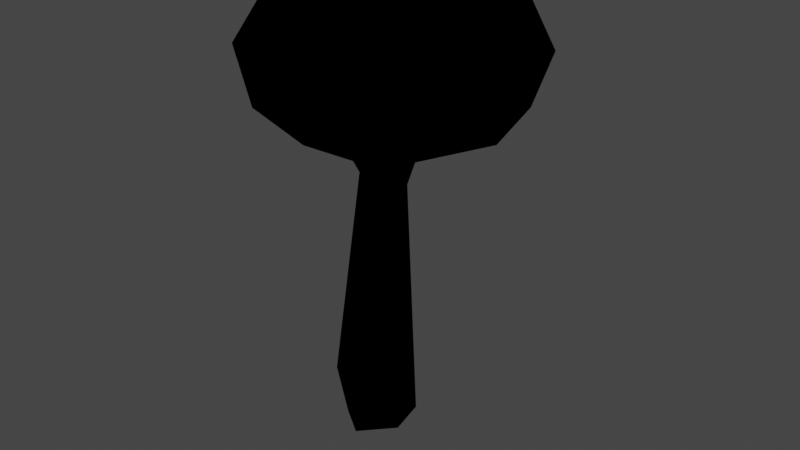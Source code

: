 # Source: flower_outline.blend  (saved by Blender 3.5.10; exported with 4.5.12 LTS)
import bpy
from mathutils import Matrix  # noqa: F401  (used for matrix-valued properties, if any)

bpy.ops.wm.read_factory_settings(use_empty=True)
scene = bpy.context.scene
scene.name = 'Scene'

# ---- collections
col_collection = bpy.data.collections.new('Collection'); scene.collection.children.link(col_collection)

# ---- images (referenced by path relative to the original .blend; pixels are not part of the script)
import os
ASSET_DIR = os.environ.get("B2B_ASSET_DIR", "")  # directory of the original .blend (textures are referenced by path, not embedded)
HERE = os.path.dirname(os.path.abspath(__file__))  # packed textures are extracted next to this script under _unpacked/

def load_image(name, relpath, width, height, colorspace="sRGB"):
    """Load a texture the original file referenced (path relative to the .blend, or extracted next to this script)."""
    p = next((c for c in (os.path.join(HERE, relpath), os.path.join(ASSET_DIR, relpath)) if relpath and os.path.exists(c)), "")
    if p:
        img = bpy.data.images.load(p, check_existing=True)
        img.name = name
    else:  # same state as the original file: an image datablock whose file is absent (Cycles renders it pink)
        img = bpy.data.images.new(name, width, height)
        img.source = "FILE"
        img.filepath = "//" + (relpath or name)
    img.colorspace_settings.name = colorspace
    return img
img_city_png = load_image('city.png', 'city.png', 1024, 1024, 'sRGB')

# ---- materials (node trees are filled in below, after node groups)
mat_lambert = bpy.data.materials.new('lambert')
mat_lambert.use_transparent_shadow = False
mat_outline = bpy.data.materials.new('outline')
mat_outline.use_backface_culling = True
mat_outline.use_transparent_shadow = False

# ---- material node trees
mat_lambert.use_nodes = True; mat_lambert.node_tree.nodes.clear()
_N = mat_lambert.node_tree.nodes; _L = mat_lambert.node_tree.links
n0 = _N.new('ShaderNodeBsdfPrincipled'); n0.name = 'Principled BSDF'; n0.location = (10, 300)
n0.distribution = 'GGX'
n0.subsurface_method = 'RANDOM_WALK_SKIN'
n0.inputs[3].default_value = 1.45
n0.inputs[27].default_value = (0.0, 0.0, 0.0, 1.0)
n0.inputs[28].default_value = 1.0
n1 = _N.new('ShaderNodeOutputMaterial'); n1.name = 'Material Output'; n1.location = (300, 300)
n2 = _N.new('ShaderNodeTexImage'); n2.name = 'Image Texture'; n2.location = (-414, 4)
n2.image = img_city_png
_L.new(n0.outputs[0], n1.inputs[0])
_L.new(n2.outputs[0], n0.inputs[0])
n1.is_active_output = True
mat_outline.use_nodes = True; mat_outline.node_tree.nodes.clear()
_N = mat_outline.node_tree.nodes; _L = mat_outline.node_tree.links
n0 = _N.new('ShaderNodeOutputMaterial'); n0.name = 'Material Output'; n0.location = (300, 300)
n1 = _N.new('ShaderNodeEmission'); n1.name = 'Emission'; n1.location = (58, 277)
n1.inputs[0].default_value = (0.0, 0.0, 0.0, 1.0)
_L.new(n1.outputs[0], n0.inputs[0])
n0.is_active_output = True

# ---- world
world_world = bpy.data.worlds.new('World'); scene.world = world_world
world_world.use_nodes = True; world_world.node_tree.nodes.clear()
_N = world_world.node_tree.nodes; _L = world_world.node_tree.links
n0 = _N.new('ShaderNodeOutputWorld'); n0.name = 'World Output'; n0.location = (300, 300)
n1 = _N.new('ShaderNodeBackground'); n1.name = 'Background'; n1.location = (10, 300)
n1.inputs[0].default_value = (0.05088, 0.05088, 0.05088, 1.0)
_L.new(n1.outputs[0], n0.inputs[0])
n0.is_active_output = True
world_world.color = (0.05088, 0.05088, 0.05088)
world_world.use_sun_shadow = False
world_world.sun_shadow_jitter_overblur = 0.0

# ---- meshes
me_flower = bpy.data.meshes.new('flower')
me_flower.from_pydata([(-0.04977, 0.1719, 0.0581), (0.06537, 0.1644, 0.04859), (-0.05904, 0.2117, 0.06244), (0.07676, 0.2174, 0.07234), (-0.06323, 0.2051, -0.06546), (0.07856, 0.2009, -0.07541), (-0.05993, 0.1676, -0.05734), (0.05538, 0.1599, -0.06697), (0.02809, 0.2235, -0.1166), (-0.00982, 0.2295, 0.101), (0.009722, 0.169, 0.07517), (-0.004239, 0.1629, -0.08397), (-0.07668, 0.1712, 0.002261), (-0.1056, 0.2335, -0.02207), (0.1287, 0.2069, 0.02696), (0.08216, 0.1607, -0.01106), (-0.00199, 0.202, -0.0739), (0.07077, 0.1938, -0.01198), (0.05287, 0.1952, -0.06032), (-0.0585, 0.2018, -0.002), (-0.0474, 0.2035, -0.05351), (-0.03384, 0.2001, 0.03999), (0.01217, 0.2, 0.05763), (0.05712, 0.1985, 0.04159), (0.002442, 0.2402, -0.0623), (0.05835, 0.2301, -0.01422), (0.05347, 0.2138, -0.05642), (-0.03816, 0.2356, -0.007779), (-0.03982, 0.2229, -0.0515), (-0.02405, 0.215, 0.03018), (0.01491, 0.2342, 0.0373), (0.05325, 0.2172, 0.0393), (0.005314, 0.1929, -0.006192), (0.02658, 0.1366, -0.004791), (-0.002262, 0.138, -0.03042), (-0.03027, 0.1425, -0.0001475), (0.002792, 0.1408, 0.02643), (0.01805, -0.06725, 0.002434), (-0.003892, -0.06673, -0.01699), (-0.02526, -0.06438, 0.006066), (-0.0001044, -0.06508, 0.0262), (0.03137, -0.04479, -0.001179), (0.002689, -0.0406, 0.03641), (-0.03711, -0.03904, 0.004493), (-0.003346, -0.04358, -0.03197), (0.01785, 0.1173, -0.007467), (0.009094, 0.1195, 0.01329), (-0.01301, 0.1208, 0.003244), (-0.001781, 0.1185, -0.01759)], [], [(9, 10, 3), (3, 10, 1), (11, 8, 7), (7, 8, 5), (14, 15, 5), (5, 15, 7), (6, 12, 4), (4, 12, 13), (0, 10, 2), (2, 10, 9), (8, 11, 4), (4, 11, 6), (13, 12, 2), (2, 12, 0), (15, 14, 1), (1, 14, 3), (14, 5, 17), (17, 5, 18), (5, 8, 18), (18, 8, 16), (8, 4, 16), (16, 4, 20), (13, 19, 4), (4, 19, 20), (2, 9, 21), (21, 9, 22), (13, 2, 19), (19, 2, 21), (9, 3, 22), (22, 3, 23), (3, 14, 23), (23, 14, 17), (18, 26, 17), (17, 26, 25), (18, 16, 26), (26, 16, 24), (20, 28, 16), (16, 28, 24), (19, 27, 20), (20, 27, 28), (21, 22, 29), (29, 22, 30), (21, 29, 19), (19, 29, 27), (23, 31, 22), (22, 31, 30), (23, 17, 31), (31, 17, 25), (25, 26, 32), (26, 24, 32), (24, 28, 32), (28, 27, 32), (29, 30, 32), (27, 29, 32), (30, 31, 32), (31, 25, 32), (11, 7, 34), (15, 33, 7), (7, 33, 34), (11, 34, 6), (6, 34, 35), (12, 6, 35), (10, 0, 36), (12, 35, 0), (0, 35, 36), (15, 1, 33), (10, 36, 1), (1, 36, 33), (41, 37, 44), (44, 37, 38), (44, 38, 43), (43, 38, 39), (42, 43, 40), (40, 43, 39), (41, 42, 37), (37, 42, 40), (37, 40, 38), (38, 40, 39), (45, 46, 41), (41, 46, 42), (46, 47, 42), (42, 47, 43), (48, 44, 47), (47, 44, 43), (48, 45, 44), (44, 45, 41), (36, 46, 33), (33, 46, 45), (35, 47, 36), (36, 47, 46), (35, 34, 47), (47, 34, 48), (34, 33, 48), (48, 33, 45)])
me_flower.polygons.foreach_set('use_smooth', [True] * 94)
_k = set([(0, 2), (0, 10), (0, 12), (0, 35), (0, 36), (1, 3), (1, 10), (1, 14), (1, 15), (1, 33), (1, 36), (2, 9), (2, 10), (2, 13), (2, 19), (2, 21), (3, 9), (3, 10), (3, 14), (3, 22), (3, 23), (4, 6), (4, 8), (4, 12), (4, 13), (4, 16), (4, 19), (4, 20), (5, 7), (5, 8), (5, 14), (5, 15), (5, 17), (5, 18), (6, 11), (6, 12), (6, 34), (6, 35), (7, 8), (7, 11), (7, 15), (7, 33), (7, 34), (8, 11), (8, 16), (8, 18), (9, 10), (9, 21), (9, 22), (10, 36), (11, 34), (12, 13), (12, 35), (13, 19), (14, 15), (14, 17), (14, 23), (15, 33), (16, 18), (16, 20), (16, 24), (16, 26), (16, 28), (17, 18), (17, 23), (17, 25), (17, 26), (17, 31), (18, 26), (19, 20), (19, 21), (19, 27), (19, 29), (20, 27), (20, 28), (21, 22), (21, 29), (22, 23), (22, 29), (22, 30), (22, 31), (23, 31), (24, 26), (24, 28), (24, 32), (25, 26), (25, 31), (25, 32), (26, 32), (27, 28), (27, 29), (27, 32), (28, 32), (29, 30), (29, 32), (30, 31), (30, 32), (31, 32), (33, 34), (33, 36), (33, 45), (33, 46), (33, 48), (34, 35), (34, 47), (34, 48), (35, 36), (35, 47), (36, 46), (36, 47), (37, 38), (37, 40), (37, 41), (38, 39), (38, 44), (39, 40), (39, 43), (40, 42), (41, 42), (41, 44), (41, 45), (41, 46), (42, 43), (42, 46), (42, 47), (43, 44), (43, 47), (44, 45), (44, 47), (44, 48), (45, 46), (45, 48), (46, 47), (47, 48)])
me_flower.attributes.new('sharp_edge', 'BOOLEAN', 'EDGE').data.foreach_set('value', [ (min(e.vertices), max(e.vertices)) in _k for e in me_flower.edges])
_uv = me_flower.uv_layers.new(name='Diffuse UV')
_uv.uv.foreach_set('vector', [0.2728, 0.8031, 0.2728, 0.8031, 0.2728, 0.8031, 0.2728, 0.8031, 0.2728, 0.8031, 0.2728, 0.8031, 0.2728, 0.8031, 0.2728, 0.8031, 0.2728, 0.8031, 0.2728, 0.8031, 0.2728, 0.8031, 0.2728, 0.8031, 0.2728, 0.8031, 0.2728, 0.8031, 0.2728, 0.8031, 0.2728, 0.8031, 0.2728, 0.8031, 0.2728, 0.8031, 0.2728, 0.8031, 0.2728, 0.8031, 0.2728, 0.8031, 0.2728, 0.8031, 0.2728, 0.8031, 0.2728, 0.8031, 0.2728, 0.8031, 0.2728, 0.8031, 0.2728, 0.8031, 0.2728, 0.8031, 0.2728, 0.8031, 0.2728, 0.8031, 0.2728, 0.8031, 0.2728, 0.8031, 0.2728, 0.8031, 0.2728, 0.8031, 0.2728, 0.8031, 0.2728, 0.8031, 0.2728, 0.8031, 0.2728, 0.8031, 0.2728, 0.8031, 0.2728, 0.8031, 0.2728, 0.8031, 0.2728, 0.8031, 0.2728, 0.8031, 0.2728, 0.8031, 0.2728, 0.8031, 0.2728, 0.8031, 0.2728, 0.8031, 0.2728, 0.8031, 0.2728, 0.8031, 0.2728, 0.8031, 0.2728, 0.8031, 0.2728, 0.8031, 0.2728, 0.8031, 0.2728, 0.8031, 0.2728, 0.8031, 0.2728, 0.8031, 0.2728, 0.8031, 0.2728, 0.8031, 0.2728, 0.8031, 0.2728, 0.8031, 0.2728, 0.8031, 0.2728, 0.8031, 0.2728, 0.8031, 0.2728, 0.8031, 0.2728, 0.8031, 0.2728, 0.8031, 0.2728, 0.8031, 0.2728, 0.8031, 0.2728, 0.8031, 0.2728, 0.8031, 0.2728, 0.8031, 0.2728, 0.8031, 0.2728, 0.8031, 0.2728, 0.8031, 0.2728, 0.8031, 0.2728, 0.8031, 0.2728, 0.8031, 0.2728, 0.8031, 0.2728, 0.8031, 0.2728, 0.8031, 0.2728, 0.8031, 0.2728, 0.8031, 0.2728, 0.8031, 0.2728, 0.8031, 0.2728, 0.8031, 0.2728, 0.8031, 0.2728, 0.8031, 0.2728, 0.8031, 0.2728, 0.8031, 0.2728, 0.8031, 0.2728, 0.8031, 0.2728, 0.8031, 0.2728, 0.8031, 0.2728, 0.8031, 0.2728, 0.8031, 0.2728, 0.8031, 0.2728, 0.8031, 0.2728, 0.8031, 0.2728, 0.8031, 0.2728, 0.8031, 0.2728, 0.8031, 0.2728, 0.8031, 0.2728, 0.8031, 0.2728, 0.8031, 0.2728, 0.8031, 0.2728, 0.8031, 0.2728, 0.8031, 0.2728, 0.8031, 0.2728, 0.8031, 0.2728, 0.8031, 0.2728, 0.8031, 0.2728, 0.8031, 0.2728, 0.8031, 0.2728, 0.8031, 0.2728, 0.8031, 0.2728, 0.8031, 0.2728, 0.8031, 0.2728, 0.8031, 0.2728, 0.8031, 0.2728, 0.8031, 0.2728, 0.8031, 0.2728, 0.8031, 0.2728, 0.8031, 0.2728, 0.8031, 0.2728, 0.8031, 0.2728, 0.8031, 0.2728, 0.8031, 0.2728, 0.8031, 0.2728, 0.8031, 0.2728, 0.8031, 0.2728, 0.8031, 0.2728, 0.8031, 0.2728, 0.8031, 0.2728, 0.8031, 0.2728, 0.8031, 0.2728, 0.8031, 0.2728, 0.8031, 0.2728, 0.8031, 0.2728, 0.8031, 0.2728, 0.8031, 0.2728, 0.8031, 0.2728, 0.8031, 0.2728, 0.8031, 0.2728, 0.8031, 0.2728, 0.8031, 0.2728, 0.8031, 0.2728, 0.8031, 0.2728, 0.8031, 0.2728, 0.8031, 0.2728, 0.8031, 0.2728, 0.8031, 0.2728, 0.8031, 0.2728, 0.8031, 0.2728, 0.8031, 0.2728, 0.8031, 0.2728, 0.8031, 0.2728, 0.8031, 0.2728, 0.8031, 0.2728, 0.8031, 0.2728, 0.8031, 0.2728, 0.8031, 0.2728, 0.8031, 0.2728, 0.8031, 0.2728, 0.8031, 0.2728, 0.8031, 0.2728, 0.8031, 0.2728, 0.8031, 0.2728, 0.8031, 0.2728, 0.8031, 0.2728, 0.8031, 0.2728, 0.8031, 0.2728, 0.8031, 0.2728, 0.8031, 0.2728, 0.8031, 0.2728, 0.8031, 0.2728, 0.8031, 0.2728, 0.8031, 0.2728, 0.8031, 0.2728, 0.8031, 0.2728, 0.8031, 0.2728, 0.8031, 0.2728, 0.8031, 0.2728, 0.8031, 0.2728, 0.8031, 0.2728, 0.8031, 0.2728, 0.8031, 0.2728, 0.8031, 0.2728, 0.8031, 0.2728, 0.8031, 0.2728, 0.8031, 0.2728, 0.8031, 0.2728, 0.8031, 0.2728, 0.8031, 0.2728, 0.8031, 0.2728, 0.8031, 0.2728, 0.8031, 0.2728, 0.8031, 0.2728, 0.8031, 0.2728, 0.8031, 0.2728, 0.8031, 0.2728, 0.8031, 0.2728, 0.8031, 0.2728, 0.8031, 0.2728, 0.8031, 0.5547, 0.8034, 0.5547, 0.8034, 0.5547, 0.8034, 0.5547, 0.8034, 0.5547, 0.8034, 0.5547, 0.8034, 0.5547, 0.8034, 0.5547, 0.8034, 0.5547, 0.8034, 0.5547, 0.8034, 0.5547, 0.8034, 0.5547, 0.8034, 0.5547, 0.8034, 0.5547, 0.8034, 0.5547, 0.8034, 0.5547, 0.8034, 0.5547, 0.8034, 0.5547, 0.8034, 0.5547, 0.8034, 0.5547, 0.8034, 0.5547, 0.8034, 0.5547, 0.8034, 0.5547, 0.8034, 0.5547, 0.8034, 0.5547, 0.8034, 0.5547, 0.8034, 0.5547, 0.8034, 0.5547, 0.8034, 0.5547, 0.8034, 0.5547, 0.8034, 0.5547, 0.8034, 0.5547, 0.8034, 0.5547, 0.8034, 0.5547, 0.8034, 0.5547, 0.8034, 0.5547, 0.8034, 0.5547, 0.8034, 0.5547, 0.8034, 0.5547, 0.8034, 0.5547, 0.8034, 0.5547, 0.8034, 0.5547, 0.8034, 0.5547, 0.8034, 0.5547, 0.8034, 0.5547, 0.8034, 0.5547, 0.8034, 0.5547, 0.8034, 0.5547, 0.8034, 0.5547, 0.8034, 0.5547, 0.8034, 0.5547, 0.8034, 0.5547, 0.8034, 0.5547, 0.8034, 0.5547, 0.8034, 0.5547, 0.8034, 0.5547, 0.8034, 0.5547, 0.8034, 0.5547, 0.8034, 0.5547, 0.8034, 0.5547, 0.8034, 0.5547, 0.8034, 0.5547, 0.8034, 0.5547, 0.8034, 0.5547, 0.8034, 0.5547, 0.8034, 0.5547, 0.8034, 0.5547, 0.8034, 0.5547, 0.8034, 0.5547, 0.8034, 0.5547, 0.8034, 0.5547, 0.8034, 0.5547, 0.8034, 0.5547, 0.8034, 0.5547, 0.8034, 0.5547, 0.8034, 0.5547, 0.8034, 0.5547, 0.8034, 0.5547, 0.8034])
_ca = me_flower.color_attributes.new('vertexColor', 'BYTE_COLOR', 'CORNER')
_ca.data.foreach_set('color', [1.0, 1.0, 1.0, 1.0, 1.0, 1.0, 1.0, 1.0, 1.0, 1.0, 1.0, 1.0, 1.0, 1.0, 1.0, 1.0, 1.0, 1.0, 1.0, 1.0, 1.0, 1.0, 1.0, 1.0, 1.0, 1.0, 1.0, 1.0, 1.0, 1.0, 1.0, 1.0, 1.0, 1.0, 1.0, 1.0, 1.0, 1.0, 1.0, 1.0, 1.0, 1.0, 1.0, 1.0, 1.0, 1.0, 1.0, 1.0, 1.0, 1.0, 1.0, 1.0, 1.0, 1.0, 1.0, 1.0, 1.0, 1.0, 1.0, 1.0, 1.0, 1.0, 1.0, 1.0, 1.0, 1.0, 1.0, 1.0, 1.0, 1.0, 1.0, 1.0, 1.0, 1.0, 1.0, 1.0, 1.0, 1.0, 1.0, 1.0, 1.0, 1.0, 1.0, 1.0, 1.0, 1.0, 1.0, 1.0, 1.0, 1.0, 1.0, 1.0, 1.0, 1.0, 1.0, 1.0, 1.0, 1.0, 1.0, 1.0, 1.0, 1.0, 1.0, 1.0, 1.0, 1.0, 1.0, 1.0, 1.0, 1.0, 1.0, 1.0, 1.0, 1.0, 1.0, 1.0, 1.0, 1.0, 1.0, 1.0, 1.0, 1.0, 1.0, 1.0, 1.0, 1.0, 1.0, 1.0, 1.0, 1.0, 1.0, 1.0, 1.0, 1.0, 1.0, 1.0, 1.0, 1.0, 1.0, 1.0, 1.0, 1.0, 1.0, 1.0, 1.0, 1.0, 1.0, 1.0, 1.0, 1.0, 1.0, 1.0, 1.0, 1.0, 1.0, 1.0, 1.0, 1.0, 1.0, 1.0, 1.0, 1.0, 1.0, 1.0, 1.0, 1.0, 1.0, 1.0, 1.0, 1.0, 1.0, 1.0, 1.0, 1.0, 1.0, 1.0, 1.0, 1.0, 1.0, 1.0, 1.0, 1.0, 1.0, 1.0, 1.0, 1.0, 1.0, 1.0, 1.0, 1.0, 1.0, 1.0, 1.0, 1.0, 1.0, 1.0, 1.0, 1.0, 1.0, 1.0, 1.0, 1.0, 1.0, 1.0, 1.0, 1.0, 1.0, 1.0, 1.0, 1.0, 1.0, 1.0, 1.0, 1.0, 1.0, 1.0, 1.0, 1.0, 1.0, 1.0, 1.0, 1.0, 1.0, 1.0, 1.0, 1.0, 1.0, 1.0, 1.0, 1.0, 1.0, 1.0, 1.0, 1.0, 1.0, 1.0, 1.0, 1.0, 1.0, 1.0, 1.0, 1.0, 1.0, 1.0, 1.0, 1.0, 1.0, 1.0, 1.0, 1.0, 1.0, 1.0, 1.0, 1.0, 1.0, 1.0, 1.0, 1.0, 1.0, 1.0, 1.0, 1.0, 1.0, 1.0, 1.0, 1.0, 1.0, 1.0, 1.0, 1.0, 1.0, 1.0, 1.0, 1.0, 1.0, 1.0, 1.0, 1.0, 1.0, 1.0, 1.0, 1.0, 1.0, 1.0, 1.0, 1.0, 1.0, 1.0, 1.0, 1.0, 1.0, 1.0, 1.0, 1.0, 1.0, 1.0, 1.0, 1.0, 1.0, 1.0, 1.0, 1.0, 1.0, 1.0, 1.0, 1.0, 1.0, 1.0, 1.0, 1.0, 1.0, 1.0, 1.0, 1.0, 1.0, 1.0, 1.0, 1.0, 1.0, 1.0, 1.0, 1.0, 1.0, 1.0, 1.0, 1.0, 1.0, 1.0, 1.0, 1.0, 1.0, 1.0, 1.0, 1.0, 1.0, 1.0, 1.0, 1.0, 1.0, 1.0, 1.0, 1.0, 1.0, 1.0, 1.0, 1.0, 1.0, 1.0, 1.0, 1.0, 1.0, 1.0, 1.0, 1.0, 1.0, 1.0, 1.0, 1.0, 1.0, 1.0, 1.0, 1.0, 1.0, 1.0, 1.0, 1.0, 1.0, 1.0, 1.0, 1.0, 1.0, 1.0, 1.0, 1.0, 1.0, 1.0, 1.0, 1.0, 1.0, 1.0, 1.0, 1.0, 1.0, 1.0, 1.0, 1.0, 1.0, 1.0, 1.0, 1.0, 1.0, 1.0, 1.0, 1.0, 1.0, 1.0, 1.0, 1.0, 1.0, 1.0, 1.0, 1.0, 1.0, 1.0, 1.0, 1.0, 1.0, 1.0, 1.0, 1.0, 1.0, 1.0, 1.0, 1.0, 1.0, 1.0, 1.0, 1.0, 1.0, 1.0, 1.0, 1.0, 1.0, 1.0, 1.0, 1.0, 1.0, 1.0, 1.0, 1.0, 1.0, 1.0, 1.0, 1.0, 1.0, 1.0, 1.0, 1.0, 1.0, 1.0, 1.0, 1.0, 1.0, 1.0, 1.0, 1.0, 1.0, 1.0, 1.0, 1.0, 1.0, 1.0, 1.0, 1.0, 1.0, 1.0, 1.0, 1.0, 1.0, 1.0, 1.0, 1.0, 1.0, 1.0, 1.0, 1.0, 1.0, 1.0, 1.0, 1.0, 1.0, 1.0, 1.0, 1.0, 1.0, 1.0, 1.0, 1.0, 1.0, 1.0, 1.0, 1.0, 1.0, 1.0, 1.0, 1.0, 1.0, 1.0, 1.0, 1.0, 1.0, 1.0, 1.0, 1.0, 1.0, 1.0, 1.0, 1.0, 1.0, 1.0, 1.0, 1.0, 1.0, 1.0, 1.0, 1.0, 1.0, 1.0, 1.0, 1.0, 1.0, 1.0, 1.0, 1.0, 1.0, 1.0, 1.0, 1.0, 1.0, 1.0, 1.0, 1.0, 1.0, 1.0, 1.0, 1.0, 1.0, 1.0, 1.0, 1.0, 1.0, 1.0, 1.0, 1.0, 1.0, 1.0, 1.0, 1.0, 1.0, 1.0, 1.0, 1.0, 1.0, 1.0, 1.0, 1.0, 1.0, 1.0, 1.0, 1.0, 1.0, 1.0, 1.0, 1.0, 1.0, 1.0, 1.0, 1.0, 1.0, 1.0, 1.0, 1.0, 1.0, 1.0, 1.0, 1.0, 1.0, 1.0, 1.0, 1.0, 1.0, 1.0, 1.0, 1.0, 1.0, 1.0, 1.0, 1.0, 1.0, 1.0, 1.0, 1.0, 1.0, 1.0, 1.0, 1.0, 1.0, 1.0, 1.0, 1.0, 1.0, 1.0, 1.0, 1.0, 1.0, 1.0, 1.0, 1.0, 1.0, 1.0, 1.0, 1.0, 1.0, 1.0, 1.0, 1.0, 1.0, 1.0, 1.0, 1.0, 1.0, 1.0, 1.0, 1.0, 1.0, 1.0, 1.0, 1.0, 1.0, 1.0, 1.0, 1.0, 1.0, 1.0, 1.0, 1.0, 1.0, 1.0, 1.0, 1.0, 1.0, 1.0, 1.0, 1.0, 1.0, 1.0, 1.0, 1.0, 1.0, 1.0, 1.0, 1.0, 1.0, 1.0, 1.0, 1.0, 1.0, 1.0, 1.0, 1.0, 1.0, 1.0, 1.0, 1.0, 1.0, 1.0, 1.0, 1.0, 1.0, 1.0, 1.0, 1.0, 1.0, 1.0, 1.0, 1.0, 1.0, 1.0, 1.0, 1.0, 1.0, 1.0, 1.0, 1.0, 1.0, 1.0, 1.0, 1.0, 1.0, 1.0, 1.0, 1.0, 1.0, 1.0, 1.0, 1.0, 1.0, 1.0, 1.0, 1.0, 1.0, 1.0, 1.0, 1.0, 1.0, 1.0, 1.0, 1.0, 1.0, 1.0, 1.0, 1.0, 1.0, 1.0, 1.0, 1.0, 1.0, 1.0, 1.0, 1.0, 1.0, 1.0, 1.0, 1.0, 1.0, 1.0, 1.0, 1.0, 1.0, 1.0, 1.0, 1.0, 1.0, 1.0, 1.0, 1.0, 1.0, 1.0, 1.0, 1.0, 1.0, 1.0, 1.0, 1.0, 1.0, 1.0, 1.0, 1.0, 1.0, 1.0, 1.0, 1.0, 1.0, 1.0, 1.0, 1.0, 1.0, 1.0, 1.0, 1.0, 1.0, 1.0, 1.0, 1.0, 1.0, 1.0, 1.0, 1.0, 1.0, 1.0, 1.0, 1.0, 1.0, 1.0, 1.0, 1.0, 1.0, 1.0, 1.0, 1.0, 1.0, 1.0, 1.0, 1.0, 1.0, 1.0, 1.0, 1.0, 1.0, 1.0, 1.0, 1.0, 1.0, 1.0, 1.0, 1.0, 1.0, 1.0, 1.0, 1.0, 1.0, 1.0, 1.0, 1.0, 1.0, 1.0, 1.0, 1.0, 1.0, 1.0, 1.0, 1.0, 1.0, 1.0, 1.0, 1.0, 1.0, 1.0, 1.0, 1.0, 1.0, 1.0, 1.0, 1.0, 1.0, 1.0, 1.0, 1.0, 1.0, 1.0, 1.0, 1.0, 1.0, 1.0, 1.0, 1.0, 1.0, 1.0, 1.0, 1.0, 1.0, 1.0, 1.0, 1.0, 1.0, 1.0, 1.0, 1.0, 1.0, 1.0, 1.0, 1.0, 1.0, 1.0, 1.0, 1.0, 1.0, 1.0, 1.0, 1.0, 1.0, 1.0, 1.0, 1.0, 1.0, 1.0, 1.0, 1.0, 1.0, 1.0, 1.0, 1.0, 1.0, 1.0, 1.0, 1.0, 1.0, 1.0, 1.0, 1.0, 1.0, 1.0, 1.0, 1.0, 1.0, 1.0, 1.0, 1.0, 1.0, 1.0, 1.0, 1.0, 1.0, 1.0, 1.0, 1.0, 1.0, 1.0, 1.0, 1.0, 1.0, 1.0, 1.0, 1.0, 1.0, 1.0, 1.0, 1.0, 1.0, 1.0, 1.0, 1.0, 1.0, 1.0, 1.0, 1.0, 1.0, 1.0, 1.0, 1.0, 1.0, 1.0, 1.0, 1.0, 1.0, 1.0, 1.0, 1.0, 1.0, 1.0, 1.0, 1.0, 1.0, 1.0, 1.0, 1.0, 1.0, 1.0, 1.0, 1.0, 1.0, 1.0, 1.0, 1.0, 1.0, 1.0, 1.0, 1.0, 1.0, 1.0, 1.0, 1.0, 1.0, 1.0, 1.0, 1.0, 1.0, 1.0, 1.0, 1.0, 1.0, 1.0, 1.0, 1.0, 1.0, 1.0, 1.0, 1.0, 1.0, 1.0, 1.0, 1.0, 1.0, 1.0, 1.0, 1.0, 1.0, 1.0, 1.0, 1.0, 1.0, 1.0, 1.0, 1.0, 1.0, 1.0, 1.0, 1.0, 1.0, 1.0, 1.0, 1.0, 1.0, 1.0, 1.0, 1.0, 1.0, 1.0, 1.0, 1.0, 1.0, 1.0, 1.0, 1.0, 1.0, 1.0, 1.0, 1.0, 1.0, 1.0, 1.0, 1.0, 1.0, 1.0, 1.0, 1.0, 1.0, 1.0, 1.0, 1.0, 1.0, 1.0, 1.0, 1.0, 1.0, 1.0, 1.0, 1.0, 1.0, 1.0, 1.0, 1.0, 1.0, 1.0, 1.0, 1.0, 1.0, 1.0, 1.0, 1.0, 1.0, 1.0, 1.0, 1.0, 1.0, 1.0, 1.0, 1.0, 1.0, 1.0, 1.0, 1.0, 1.0, 1.0, 1.0, 1.0, 1.0, 1.0, 1.0, 1.0, 1.0, 1.0, 1.0, 1.0, 1.0, 1.0, 1.0, 1.0, 1.0, 1.0, 1.0, 1.0, 1.0, 1.0, 1.0, 1.0, 1.0, 1.0, 1.0, 1.0, 1.0, 1.0, 1.0, 1.0, 1.0, 1.0, 1.0, 1.0, 1.0, 1.0, 1.0, 1.0, 1.0, 1.0, 1.0, 1.0, 1.0, 1.0, 1.0, 1.0, 1.0, 1.0, 1.0, 1.0, 1.0, 1.0, 1.0, 1.0, 1.0, 1.0, 1.0, 1.0, 1.0, 1.0, 1.0, 1.0, 1.0, 1.0, 1.0, 1.0, 1.0, 1.0, 1.0, 1.0, 1.0, 1.0, 1.0, 1.0, 1.0, 1.0, 1.0, 1.0, 1.0, 1.0, 1.0, 1.0, 1.0, 1.0])
me_flower.materials.append(mat_lambert)
me_flower.materials.append(mat_outline)
me_flower.update()
me_flower.normals_split_custom_set([tuple(v) for v in zip(*[iter([0.2606, -0.3068, 0.9154, 0.2606, -0.3068, 0.9154, 0.2606, -0.3068, 0.9154, 0.3561, -0.4442, 0.8221, 0.3561, -0.4442, 0.8221, 0.3561, -0.4442, 0.8221, 0.2047, -0.5458, -0.8125, 0.2047, -0.5458, -0.8125, 0.2047, -0.5458, -0.8125, 0.4537, -0.4188, -0.7866, 0.4537, -0.4188, -0.7866, 0.4537, -0.4188, -0.7866, 0.7886, -0.5006, -0.3572, 0.7886, -0.5006, -0.3572, 0.7886, -0.5006, -0.3572, 0.776, -0.5143, -0.3651, 0.776, -0.5143, -0.3651, 0.776, -0.5143, -0.3651, -0.9553, -0.1405, -0.2601, -0.9553, -0.1405, -0.2601, -0.9553, -0.1405, -0.2601, -0.7582, -0.5102, -0.406, -0.7582, -0.5102, -0.406, -0.7582, -0.5102, -0.406, -0.2796, -0.1682, 0.9453, -0.2796, -0.1682, 0.9453, -0.2796, -0.1682, 0.9453, -0.4338, -0.4686, 0.7696, -0.4338, -0.4686, 0.7696, -0.4338, -0.4686, 0.7696, -0.4387, -0.2325, -0.868, -0.4363, -0.2282, -0.8704, -0.4386, -0.2323, -0.8682, -0.4386, -0.2323, -0.8682, -0.4363, -0.2282, -0.8704, -0.4358, -0.2272, -0.8709, -0.8749, -0.2421, 0.4195, -0.8718, -0.248, 0.4225, -0.8747, -0.2423, 0.4196, -0.8747, -0.2423, 0.4196, -0.8718, -0.248, 0.4225, -0.8711, -0.2492, 0.4232, 0.594, -0.7752, 0.2152, 0.594, -0.7752, 0.2152, 0.594, -0.7752, 0.2152, 0.5394, -0.4376, 0.7194, 0.5394, -0.4376, 0.7194, 0.5394, -0.4376, 0.7194, -0.2681, 0.9605, 0.07509, -0.2681, 0.9605, 0.07509, -0.2681, 0.9605, 0.07509, -0.1648, 0.9822, 0.09024, -0.1648, 0.9822, 0.09024, -0.1648, 0.9822, 0.09024, 0.05288, 0.9011, 0.4303, 0.05288, 0.9011, 0.4303, 0.05288, 0.9011, 0.4303, -0.001577, 0.8929, 0.4502, -0.001577, 0.8929, 0.4502, -0.001577, 0.8929, 0.4502, 0.1138, 0.8521, 0.5109, 0.1138, 0.8521, 0.5109, 0.1138, 0.8521, 0.5109, 0.0588, 0.9966, 0.0583, 0.0588, 0.9966, 0.0583, 0.0588, 0.9966, 0.0583, 0.558, 0.8298, 0.001181, 0.558, 0.8298, 0.001181, 0.558, 0.8298, 0.001181, 0.06786, 0.9966, 0.04631, 0.06786, 0.9966, 0.04631, 0.06786, 0.9966, 0.04631, 0.01986, 0.8978, -0.44, 0.01986, 0.8978, -0.44, 0.01986, 0.8978, -0.44, 0.1889, 0.8537, -0.4853, 0.1889, 0.8537, -0.4853, 0.1889, 0.8537, -0.4853, 0.5885, 0.7998, -0.1178, 0.5885, 0.7998, -0.1178, 0.5885, 0.7998, -0.1178, 0.3056, 0.9415, -0.1419, 0.3056, 0.9415, -0.1419, 0.3056, 0.9415, -0.1419, -0.08308, 0.8037, -0.5892, -0.08308, 0.8037, -0.5892, -0.08308, 0.8037, -0.5892, -0.1342, 0.8801, -0.4554, -0.1342, 0.8801, -0.4554, -0.1342, 0.8801, -0.4554, -0.1901, 0.8858, -0.4233, -0.1901, 0.8858, -0.4233, -0.1901, 0.8858, -0.4233, -0.1401, 0.9825, -0.123, -0.1401, 0.9825, -0.123, -0.1401, 0.9825, -0.123, 0.9373, 0.04255, -0.3458, 0.9373, 0.04255, -0.3458, 0.9373, 0.04255, -0.3458, 0.9262, 0.303, -0.2244, 0.9262, 0.303, -0.2244, 0.9262, 0.303, -0.2244, 0.258, 0.1911, -0.9471, 0.258, 0.1911, -0.9471, 0.258, 0.1911, -0.9471, 0.2407, 0.2563, -0.9361, 0.2407, 0.2563, -0.9361, 0.2407, 0.2563, -0.9361, -0.3905, 0.2446, -0.8875, -0.3905, 0.2446, -0.8875, -0.3905, 0.2446, -0.8875, -0.3523, 0.3091, -0.8834, -0.3523, 0.3091, -0.8834, -0.3523, 0.3091, -0.8834, -0.8567, 0.4874, -0.169, -0.8567, 0.4874, -0.169, -0.8567, 0.4874, -0.169, -0.9265, 0.3693, -0.07199, -0.9265, 0.3693, -0.07199, -0.9265, 0.3693, -0.07199, -0.2708, 0.6483, 0.7116, -0.2708, 0.6483, 0.7116, -0.2708, 0.6483, 0.7116, -0.386, 0.4938, 0.7792, -0.386, 0.4938, 0.7792, -0.386, 0.4938, 0.7792, -0.6258, 0.673, 0.3943, -0.6258, 0.673, 0.3943, -0.6258, 0.673, 0.3943, -0.6849, 0.503, 0.5272, -0.6849, 0.503, 0.5272, -0.6849, 0.503, 0.5272, 0.3357, 0.1828, 0.9241, 0.3357, 0.1828, 0.9241, 0.3357, 0.1828, 0.9241, 0.1738, 0.4928, 0.8526, 0.1738, 0.4928, 0.8526, 0.1738, 0.4928, 0.8526, 0.949, 0.2238, 0.2219, 0.949, 0.2238, 0.2219, 0.949, 0.2238, 0.2219, 0.9296, 0.3283, 0.1675, 0.9296, 0.3283, 0.1675, 0.9296, 0.3283, 0.1675, -0.5816, 0.779, -0.2343, -0.5816, 0.779, -0.2343, -0.5816, 0.779, -0.2343, 0.3108, 0.7347, 0.603, 0.3108, 0.7347, 0.603, 0.3108, 0.7347, 0.603, -0.144, 0.7532, 0.6418, -0.144, 0.7532, 0.6418, -0.144, 0.7532, 0.6418, 0.6864, 0.691, -0.2265, 0.6864, 0.691, -0.2265, 0.6864, 0.691, -0.2265, -0.2432, 0.7295, -0.6393, -0.2432, 0.7295, -0.6393, -0.2432, 0.7295, -0.6393, 0.6923, 0.7102, 0.1276, 0.6923, 0.7102, 0.1276, 0.6923, 0.7102, 0.1276, 0.3236, 0.6494, -0.6882, 0.3236, 0.6494, -0.6882, 0.3236, 0.6494, -0.6882, -0.5533, 0.8204, 0.1444, -0.5533, 0.8204, 0.1444, -0.5533, 0.8204, 0.1444, 0.07589, -0.903, -0.423, 0.07589, -0.903, -0.423, 0.07589, -0.903, -0.423, 0.3754, -0.9115, -0.1681, 0.3754, -0.9115, -0.1681, 0.3754, -0.9115, -0.1681, 0.1915, -0.9448, -0.2658, 0.1915, -0.9448, -0.2658, 0.1915, -0.9448, -0.2658, -0.265, -0.8779, -0.3987, -0.265, -0.8779, -0.3987, -0.265, -0.8779, -0.3987, -0.3697, -0.9061, -0.2056, -0.3697, -0.9061, -0.2056, -0.3697, -0.9061, -0.2056, -0.5264, -0.8446, -0.0973, -0.5264, -0.8446, -0.0973, -0.5264, -0.8446, -0.0973, -0.1886, -0.8386, 0.5111, -0.1886, -0.8386, 0.5111, -0.1886, -0.8386, 0.5111, -0.4989, -0.8293, 0.2516, -0.4989, -0.8293, 0.2516, -0.4989, -0.8293, 0.2516, -0.3193, -0.8847, 0.3396, -0.3193, -0.8847, 0.3396, -0.3193, -0.8847, 0.3396, 0.4074, -0.8972, 0.1703, 0.4074, -0.8972, 0.1703, 0.4074, -0.8972, 0.1703, 0.1565, -0.8648, 0.4771, 0.1565, -0.8648, 0.4771, 0.1565, -0.8648, 0.4771, 0.2386, -0.9217, 0.3057, 0.2386, -0.9217, 0.3057, 0.2386, -0.9217, 0.3057, 0.6303, -0.2857, -0.7219, 0.6309, -0.2852, -0.7215, 0.6309, -0.2852, -0.7215, 0.6309, -0.2852, -0.7215, 0.6309, -0.2852, -0.7215, 0.6316, -0.2847, -0.7212, -0.7352, -0.1399, -0.6633, -0.7343, -0.1391, -0.6645, -0.7343, -0.1391, -0.6645, -0.7343, -0.1391, -0.6645, -0.7343, -0.1391, -0.6645, -0.7334, -0.1382, -0.6656, -0.626, -0.05032, 0.7782, -0.6255, -0.04977, 0.7787, -0.6254, -0.0498, 0.7787, -0.6254, -0.0498, 0.7787, -0.6255, -0.04977, 0.7787, -0.6249, -0.04926, 0.7792, 0.7663, -0.2077, 0.608, 0.7674, -0.2069, 0.6069, 0.7674, -0.2069, 0.6069, 0.7674, -0.2069, 0.6069, 0.7674, -0.2069, 0.6069, 0.7684, -0.2061, 0.6059, -0.06239, -0.9971, 0.04343, -0.06239, -0.9971, 0.04343, -0.06239, -0.9971, 0.04343, -0.06239, -0.9971, 0.04343, -0.06239, -0.9971, 0.04343, -0.0624, -0.9971, 0.04343, 0.9215, 0.07525, 0.3809, 0.9215, 0.07525, 0.3809, 0.9215, 0.07525, 0.3809, 0.7966, 0.04351, 0.603, 0.7966, 0.04351, 0.603, 0.7966, 0.04351, 0.603, -0.3752, 0.322, 0.8692, -0.3752, 0.322, 0.8692, -0.3752, 0.322, 0.8692, -0.5966, 0.2664, 0.757, -0.5966, 0.2664, 0.757, -0.5966, 0.2664, 0.757, -0.8648, 0.1413, -0.4819, -0.8648, 0.1413, -0.4819, -0.8648, 0.1413, -0.4819, -0.7074, 0.1952, -0.6793, -0.7074, 0.1952, -0.6793, -0.7074, 0.1952, -0.6793, 0.4591, 0.01609, -0.8882, 0.4591, 0.01609, -0.8882, 0.4591, 0.01609, -0.8882, 0.6603, -0.07323, -0.7474, 0.6603, -0.07323, -0.7474, 0.6603, -0.07323, -0.7474, 0.7877, -0.07975, 0.6109, 0.7877, -0.07975, 0.6109, 0.7877, -0.07975, 0.6109, 0.8999, -0.1788, 0.3978, 0.8999, -0.1788, 0.3978, 0.8999, -0.1788, 0.3978, -0.6269, -0.08633, 0.7743, -0.6269, -0.08633, 0.7743, -0.6269, -0.08633, 0.7743, -0.4159, -0.187, 0.89, -0.4159, -0.187, 0.89, -0.4159, -0.187, 0.89, -0.7349, -0.1884, -0.6515, -0.7349, -0.1884, -0.6515, -0.7349, -0.1884, -0.6515, -0.8816, -0.05734, -0.4685, -0.8816, -0.05734, -0.4685, -0.8816, -0.05734, -0.4685, 0.6492, -0.1766, -0.7399, 0.6492, -0.1766, -0.7399, 0.6492, -0.1766, -0.7399, 0.4554, -0.05251, -0.8887, 0.4554, -0.05251, -0.8887, 0.4554, -0.05251, -0.8887])] * 3)])

# ---- objects
ob_flower = bpy.data.objects.new('flower', me_flower)

# ---- transforms, parenting, visibility, modifiers, constraints
ob_flower.location = (0.0, 0.0, 0.0)
ob_flower.rotation_euler = (1.571, -0.0, 0.0)
ob_flower.scale = (2.0, 2.0, 2.0)
ob_flower.color = (0.8, 0.8, 0.8, 1.0)
_m = ob_flower.modifiers.new('Solidify', 'SOLIDIFY')
_m.thickness = 0.007
_m.material_offset = 1
_m.use_quality_normals = True
_m.use_flip_normals = True

# ---- collection membership
col_collection.objects.link(ob_flower)

# ---- scene / render settings (as saved in the file)
scene.frame_start = 1; scene.frame_end = 250; scene.frame_set(1)
scene.render.engine = 'BLENDER_EEVEE_NEXT'
scene.render.fps = 25
scene.cycles.sampling_pattern = 'TABULATED_SOBOL'
scene.view_settings.view_transform = 'Filmic'
bpy.context.view_layer.update()

# ---- added for rendering (the .blend has no active camera and no usable light): camera, sun
cam_auto = bpy.data.cameras.new('AutoCamera')
cam_auto.lens = 50.0
cam_auto.sensor_width = 36.0
cam_auto.clip_end = 1000.0
ob_auto_camera = bpy.data.objects.new('AutoCamera', cam_auto)
scene.collection.objects.link(ob_auto_camera)
ob_auto_camera.location = (0.843998, -0.969496, 0.829588)
ob_auto_camera.rotation_euler = (1.09748, -7.21219e-08, 0.694738)
scene.camera = ob_auto_camera
light_auto_sun = bpy.data.lights.new('AutoSun', 'SUN')
light_auto_sun.energy = 3.0
light_auto_sun.angle = 0.0523599
ob_auto_sun = bpy.data.objects.new('AutoSun', light_auto_sun)
scene.collection.objects.link(ob_auto_sun)
ob_auto_sun.rotation_euler = (0.872665, 0.174533, 0.523599)
bpy.context.view_layer.update()
